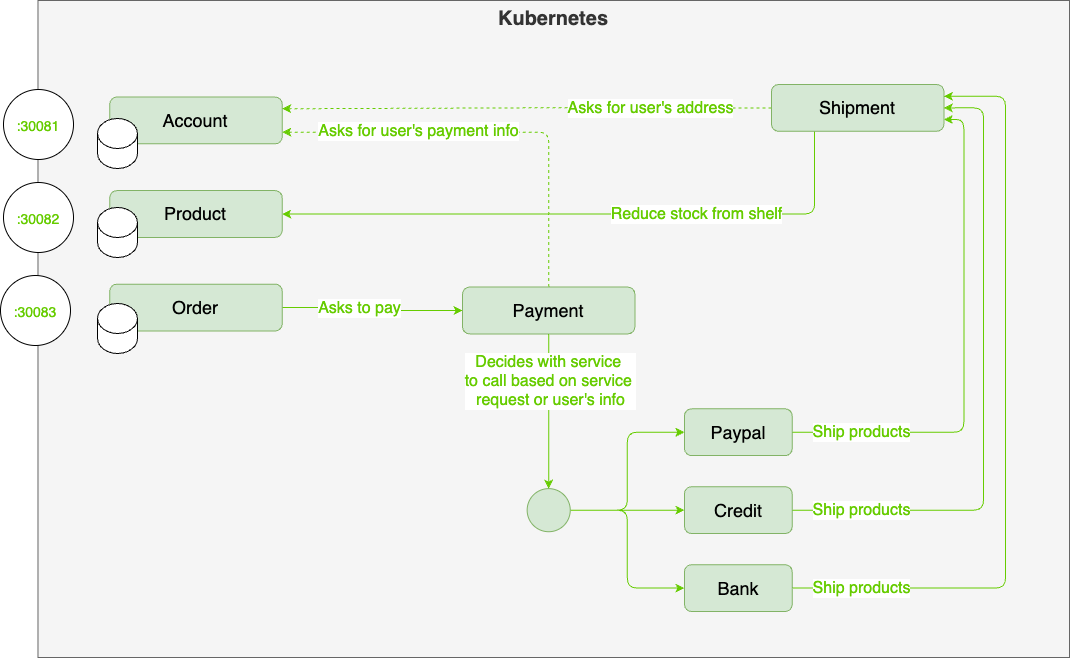

The diagram above was exported from draw.io. Its source (the exported page's mxGraphModel, read from the mxfile embedded in the PNG):
<mxGraphModel dx="1654" dy="1273" grid="0" gridSize="10" guides="1" tooltips="1" connect="1" arrows="1" fold="1" page="1" pageScale="1" pageWidth="850" pageHeight="1100" math="0" shadow="0">
  <root>
    <mxCell id="0" />
    <mxCell id="1" parent="0" />
    <mxCell id="yY8UBjpgQ7rnHpMd-h-m-41" value="Kubernetes" style="rounded=0;whiteSpace=wrap;html=1;fillColor=#f5f5f5;fontColor=#333333;strokeColor=#666666;verticalAlign=top;fontSize=20;fontStyle=1" parent="1" vertex="1">
      <mxGeometry x="305.49" y="178" width="1031.51" height="657" as="geometry" />
    </mxCell>
    <mxCell id="XP32mOj8o-1e6zsJ-lud-1" style="edgeStyle=orthogonalEdgeStyle;rounded=1;orthogonalLoop=1;jettySize=auto;html=1;exitX=0;exitY=0.5;exitDx=0;exitDy=0;entryX=1;entryY=0.25;entryDx=0;entryDy=0;strokeColor=#66CC00;dashed=1;" edge="1" parent="1" source="yY8UBjpgQ7rnHpMd-h-m-21" target="yY8UBjpgQ7rnHpMd-h-m-3">
      <mxGeometry relative="1" as="geometry" />
    </mxCell>
    <mxCell id="XP32mOj8o-1e6zsJ-lud-6" value="Asks for user's address" style="edgeLabel;html=1;align=center;verticalAlign=middle;resizable=0;points=[];fontSize=16;fontColor=#66CC00;" vertex="1" connectable="0" parent="XP32mOj8o-1e6zsJ-lud-1">
      <mxGeometry x="-0.272" y="-3" relative="1" as="geometry">
        <mxPoint x="57" y="3" as="offset" />
      </mxGeometry>
    </mxCell>
    <mxCell id="XP32mOj8o-1e6zsJ-lud-3" style="edgeStyle=orthogonalEdgeStyle;rounded=1;orthogonalLoop=1;jettySize=auto;html=1;exitX=0.25;exitY=1;exitDx=0;exitDy=0;entryX=1;entryY=0.5;entryDx=0;entryDy=0;strokeColor=#66CC00;" edge="1" parent="1" source="yY8UBjpgQ7rnHpMd-h-m-21" target="yY8UBjpgQ7rnHpMd-h-m-4">
      <mxGeometry relative="1" as="geometry" />
    </mxCell>
    <mxCell id="XP32mOj8o-1e6zsJ-lud-5" value="Reduce stock from shelf" style="edgeLabel;html=1;align=center;verticalAlign=middle;resizable=0;points=[];fontColor=#66CC00;fontSize=16;" vertex="1" connectable="0" parent="XP32mOj8o-1e6zsJ-lud-3">
      <mxGeometry x="-0.2807" y="1" relative="1" as="geometry">
        <mxPoint x="20" y="-1" as="offset" />
      </mxGeometry>
    </mxCell>
    <mxCell id="yY8UBjpgQ7rnHpMd-h-m-21" value="Shipment" style="rounded=1;whiteSpace=wrap;html=1;fillColor=#d5e8d4;strokeColor=#82b366;fontSize=18;" parent="1" vertex="1">
      <mxGeometry x="1039.0035211267605" y="262.0029411764706" width="172.3943661971831" height="46.76470588235294" as="geometry" />
    </mxCell>
    <mxCell id="5f-NE7GH5dRG1Yi99CT_-1" style="edgeStyle=orthogonalEdgeStyle;rounded=1;orthogonalLoop=1;jettySize=auto;html=1;exitX=1;exitY=0.5;exitDx=0;exitDy=0;entryX=1;entryY=0.75;entryDx=0;entryDy=0;strokeColor=#66CC00;" parent="1" source="yY8UBjpgQ7rnHpMd-h-m-13" target="yY8UBjpgQ7rnHpMd-h-m-21" edge="1">
      <mxGeometry relative="1" as="geometry" />
    </mxCell>
    <mxCell id="XP32mOj8o-1e6zsJ-lud-10" value="Ship products" style="edgeLabel;html=1;align=center;verticalAlign=middle;resizable=0;points=[];fontSize=16;fontColor=#66CC00;" vertex="1" connectable="0" parent="5f-NE7GH5dRG1Yi99CT_-1">
      <mxGeometry x="-0.7905" relative="1" as="geometry">
        <mxPoint x="16" as="offset" />
      </mxGeometry>
    </mxCell>
    <mxCell id="5f-NE7GH5dRG1Yi99CT_-2" style="edgeStyle=orthogonalEdgeStyle;rounded=1;orthogonalLoop=1;jettySize=auto;html=1;exitX=1;exitY=0.5;exitDx=0;exitDy=0;entryX=1;entryY=0.5;entryDx=0;entryDy=0;strokeColor=#66CC00;" parent="1" source="yY8UBjpgQ7rnHpMd-h-m-14" target="yY8UBjpgQ7rnHpMd-h-m-21" edge="1">
      <mxGeometry relative="1" as="geometry">
        <mxPoint x="740.4285714285716" y="513.4285714285716" as="targetPoint" />
        <Array as="points">
          <mxPoint x="1251" y="688" />
          <mxPoint x="1251" y="285" />
        </Array>
      </mxGeometry>
    </mxCell>
    <mxCell id="XP32mOj8o-1e6zsJ-lud-11" value="Ship products" style="edgeLabel;html=1;align=center;verticalAlign=middle;resizable=0;points=[];fontSize=16;fontColor=#66CC00;" vertex="1" connectable="0" parent="5f-NE7GH5dRG1Yi99CT_-2">
      <mxGeometry x="-0.8057" y="3" relative="1" as="geometry">
        <mxPoint x="8" y="3" as="offset" />
      </mxGeometry>
    </mxCell>
    <mxCell id="5f-NE7GH5dRG1Yi99CT_-3" style="edgeStyle=orthogonalEdgeStyle;rounded=1;orthogonalLoop=1;jettySize=auto;html=1;exitX=1;exitY=0.5;exitDx=0;exitDy=0;strokeColor=#66CC00;entryX=1;entryY=0.25;entryDx=0;entryDy=0;" parent="1" source="yY8UBjpgQ7rnHpMd-h-m-15" target="yY8UBjpgQ7rnHpMd-h-m-21" edge="1">
      <mxGeometry relative="1" as="geometry">
        <mxPoint x="1383" y="268" as="targetPoint" />
        <Array as="points">
          <mxPoint x="1273" y="766" />
          <mxPoint x="1273" y="274" />
        </Array>
      </mxGeometry>
    </mxCell>
    <mxCell id="XP32mOj8o-1e6zsJ-lud-12" value="Ship products" style="edgeLabel;html=1;align=center;verticalAlign=middle;resizable=0;points=[];fontSize=16;fontColor=#66CC00;" vertex="1" connectable="0" parent="5f-NE7GH5dRG1Yi99CT_-3">
      <mxGeometry x="-0.8924" y="-3" relative="1" as="geometry">
        <mxPoint x="28" y="-3" as="offset" />
      </mxGeometry>
    </mxCell>
    <mxCell id="yY8UBjpgQ7rnHpMd-h-m-3" value="Account" style="rounded=1;whiteSpace=wrap;html=1;fillColor=#d5e8d4;strokeColor=#82b366;fontSize=18;" parent="1" vertex="1">
      <mxGeometry x="377.32394366197184" y="274.5882352941176" width="172.3943661971831" height="46.76470588235294" as="geometry" />
    </mxCell>
    <mxCell id="yY8UBjpgQ7rnHpMd-h-m-4" value="Product" style="rounded=1;whiteSpace=wrap;html=1;fillColor=#d5e8d4;strokeColor=#82b366;fontSize=18;" parent="1" vertex="1">
      <mxGeometry x="377.32394366197184" y="368.11764705882354" width="172.3943661971831" height="46.76470588235294" as="geometry" />
    </mxCell>
    <mxCell id="XP32mOj8o-1e6zsJ-lud-4" style="edgeStyle=orthogonalEdgeStyle;rounded=1;orthogonalLoop=1;jettySize=auto;html=1;exitX=1;exitY=0.5;exitDx=0;exitDy=0;entryX=0;entryY=0.5;entryDx=0;entryDy=0;strokeColor=#66CC00;" edge="1" parent="1" source="yY8UBjpgQ7rnHpMd-h-m-9" target="yY8UBjpgQ7rnHpMd-h-m-12">
      <mxGeometry relative="1" as="geometry" />
    </mxCell>
    <mxCell id="XP32mOj8o-1e6zsJ-lud-8" value="Asks to pay" style="edgeLabel;html=1;align=center;verticalAlign=middle;resizable=0;points=[];fontSize=16;fontColor=#66CC00;" vertex="1" connectable="0" parent="XP32mOj8o-1e6zsJ-lud-4">
      <mxGeometry x="-0.172" relative="1" as="geometry">
        <mxPoint as="offset" />
      </mxGeometry>
    </mxCell>
    <mxCell id="yY8UBjpgQ7rnHpMd-h-m-9" value="Order" style="rounded=1;whiteSpace=wrap;html=1;fillColor=#d5e8d4;strokeColor=#82b366;fontSize=18;" parent="1" vertex="1">
      <mxGeometry x="377.32394366197184" y="461.6470588235294" width="172.3943661971831" height="46.76470588235294" as="geometry" />
    </mxCell>
    <mxCell id="XP32mOj8o-1e6zsJ-lud-2" style="edgeStyle=orthogonalEdgeStyle;rounded=1;orthogonalLoop=1;jettySize=auto;html=1;exitX=0.5;exitY=0;exitDx=0;exitDy=0;entryX=1;entryY=0.75;entryDx=0;entryDy=0;strokeColor=#66CC00;dashed=1;" edge="1" parent="1" source="yY8UBjpgQ7rnHpMd-h-m-12" target="yY8UBjpgQ7rnHpMd-h-m-3">
      <mxGeometry relative="1" as="geometry" />
    </mxCell>
    <mxCell id="XP32mOj8o-1e6zsJ-lud-7" value="Asks for user's payment info" style="edgeLabel;html=1;align=center;verticalAlign=middle;resizable=0;points=[];fontSize=16;fontColor=#66CC00;" vertex="1" connectable="0" parent="XP32mOj8o-1e6zsJ-lud-2">
      <mxGeometry x="-0.6917" y="3" relative="1" as="geometry">
        <mxPoint x="-128" y="-91" as="offset" />
      </mxGeometry>
    </mxCell>
    <mxCell id="yY8UBjpgQ7rnHpMd-h-m-12" value="Payment" style="rounded=1;whiteSpace=wrap;html=1;fillColor=#d5e8d4;strokeColor=#82b366;fontSize=18;" parent="1" vertex="1">
      <mxGeometry x="729.9997183098592" y="464.6170588235294" width="172.3943661971831" height="46.76470588235294" as="geometry" />
    </mxCell>
    <mxCell id="yY8UBjpgQ7rnHpMd-h-m-13" value="Paypal" style="rounded=1;whiteSpace=wrap;html=1;fillColor=#d5e8d4;strokeColor=#82b366;fontSize=18;" parent="1" vertex="1">
      <mxGeometry x="951.9718309859155" y="586.3529411764706" width="107.74647887323944" height="46.76470588235294" as="geometry" />
    </mxCell>
    <mxCell id="yY8UBjpgQ7rnHpMd-h-m-14" value="Credit" style="rounded=1;whiteSpace=wrap;html=1;fillColor=#d5e8d4;strokeColor=#82b366;fontSize=18;" parent="1" vertex="1">
      <mxGeometry x="951.9718309859155" y="664.2941176470588" width="107.74647887323944" height="46.76470588235294" as="geometry" />
    </mxCell>
    <mxCell id="yY8UBjpgQ7rnHpMd-h-m-15" value="Bank" style="rounded=1;whiteSpace=wrap;html=1;fillColor=#d5e8d4;strokeColor=#82b366;fontSize=18;" parent="1" vertex="1">
      <mxGeometry x="951.9718309859155" y="742.2352941176471" width="107.74647887323944" height="46.76470588235294" as="geometry" />
    </mxCell>
    <mxCell id="yY8UBjpgQ7rnHpMd-h-m-18" style="edgeStyle=orthogonalEdgeStyle;rounded=1;orthogonalLoop=1;jettySize=auto;html=1;exitX=1;exitY=0.5;exitDx=0;exitDy=0;entryX=0;entryY=0.5;entryDx=0;entryDy=0;strokeColor=#66CC00;" parent="1" source="yY8UBjpgQ7rnHpMd-h-m-17" target="yY8UBjpgQ7rnHpMd-h-m-13" edge="1">
      <mxGeometry relative="1" as="geometry" />
    </mxCell>
    <mxCell id="yY8UBjpgQ7rnHpMd-h-m-19" style="edgeStyle=orthogonalEdgeStyle;rounded=1;orthogonalLoop=1;jettySize=auto;html=1;exitX=1;exitY=0.5;exitDx=0;exitDy=0;strokeColor=#66CC00;" parent="1" source="yY8UBjpgQ7rnHpMd-h-m-17" target="yY8UBjpgQ7rnHpMd-h-m-14" edge="1">
      <mxGeometry relative="1" as="geometry" />
    </mxCell>
    <mxCell id="yY8UBjpgQ7rnHpMd-h-m-20" style="edgeStyle=orthogonalEdgeStyle;rounded=1;orthogonalLoop=1;jettySize=auto;html=1;exitX=1;exitY=0.5;exitDx=0;exitDy=0;entryX=0;entryY=0.5;entryDx=0;entryDy=0;strokeColor=#66CC00;" parent="1" source="yY8UBjpgQ7rnHpMd-h-m-17" target="yY8UBjpgQ7rnHpMd-h-m-15" edge="1">
      <mxGeometry relative="1" as="geometry" />
    </mxCell>
    <mxCell id="yY8UBjpgQ7rnHpMd-h-m-17" value="" style="ellipse;whiteSpace=wrap;html=1;aspect=fixed;fillColor=#d5e8d4;strokeColor=#82b366;" parent="1" vertex="1">
      <mxGeometry x="794.6476056338029" y="666.1241176470588" width="43.098591549295776" height="43.098591549295776" as="geometry" />
    </mxCell>
    <mxCell id="yY8UBjpgQ7rnHpMd-h-m-39" style="edgeStyle=orthogonalEdgeStyle;rounded=1;orthogonalLoop=1;jettySize=auto;html=1;exitX=0.5;exitY=1;exitDx=0;exitDy=0;strokeColor=#66CC00;" parent="1" source="yY8UBjpgQ7rnHpMd-h-m-12" target="yY8UBjpgQ7rnHpMd-h-m-17" edge="1">
      <mxGeometry relative="1" as="geometry" />
    </mxCell>
    <mxCell id="XP32mOj8o-1e6zsJ-lud-9" value="Decides with service &lt;br&gt;to call based on service &lt;br&gt;request or user's info" style="edgeLabel;html=1;align=center;verticalAlign=middle;resizable=0;points=[];fontSize=16;fontColor=#66CC00;" vertex="1" connectable="0" parent="yY8UBjpgQ7rnHpMd-h-m-39">
      <mxGeometry x="-0.4108" y="1" relative="1" as="geometry">
        <mxPoint y="1" as="offset" />
      </mxGeometry>
    </mxCell>
    <mxCell id="yY8UBjpgQ7rnHpMd-h-m-43" value="" style="shape=cylinder3;whiteSpace=wrap;html=1;boundedLbl=1;backgroundOutline=1;size=15;" parent="1" vertex="1">
      <mxGeometry x="365" y="296" width="40" height="50" as="geometry" />
    </mxCell>
    <mxCell id="yY8UBjpgQ7rnHpMd-h-m-46" value="" style="shape=cylinder3;whiteSpace=wrap;html=1;boundedLbl=1;backgroundOutline=1;size=15;" parent="1" vertex="1">
      <mxGeometry x="365" y="385" width="40" height="50" as="geometry" />
    </mxCell>
    <mxCell id="yY8UBjpgQ7rnHpMd-h-m-47" value="" style="shape=cylinder3;whiteSpace=wrap;html=1;boundedLbl=1;backgroundOutline=1;size=15;" parent="1" vertex="1">
      <mxGeometry x="365" y="481" width="40" height="50" as="geometry" />
    </mxCell>
    <mxCell id="XP32mOj8o-1e6zsJ-lud-13" value="&lt;font style=&quot;font-size: 14px;&quot;&gt;:30081&lt;/font&gt;" style="ellipse;whiteSpace=wrap;html=1;aspect=fixed;fontSize=20;fontColor=#66CC00;" vertex="1" parent="1">
      <mxGeometry x="271" y="267" width="70" height="70" as="geometry" />
    </mxCell>
    <mxCell id="XP32mOj8o-1e6zsJ-lud-14" value="&lt;font style=&quot;font-size: 14px;&quot;&gt;:30082&lt;/font&gt;" style="ellipse;whiteSpace=wrap;html=1;aspect=fixed;fontSize=20;fontColor=#66CC00;" vertex="1" parent="1">
      <mxGeometry x="271" y="360" width="70" height="70" as="geometry" />
    </mxCell>
    <mxCell id="XP32mOj8o-1e6zsJ-lud-15" value="&lt;font style=&quot;font-size: 14px;&quot;&gt;:30083&lt;/font&gt;" style="ellipse;whiteSpace=wrap;html=1;aspect=fixed;fontSize=20;fontColor=#66CC00;" vertex="1" parent="1">
      <mxGeometry x="268" y="453" width="70" height="70" as="geometry" />
    </mxCell>
  </root>
</mxGraphModel>